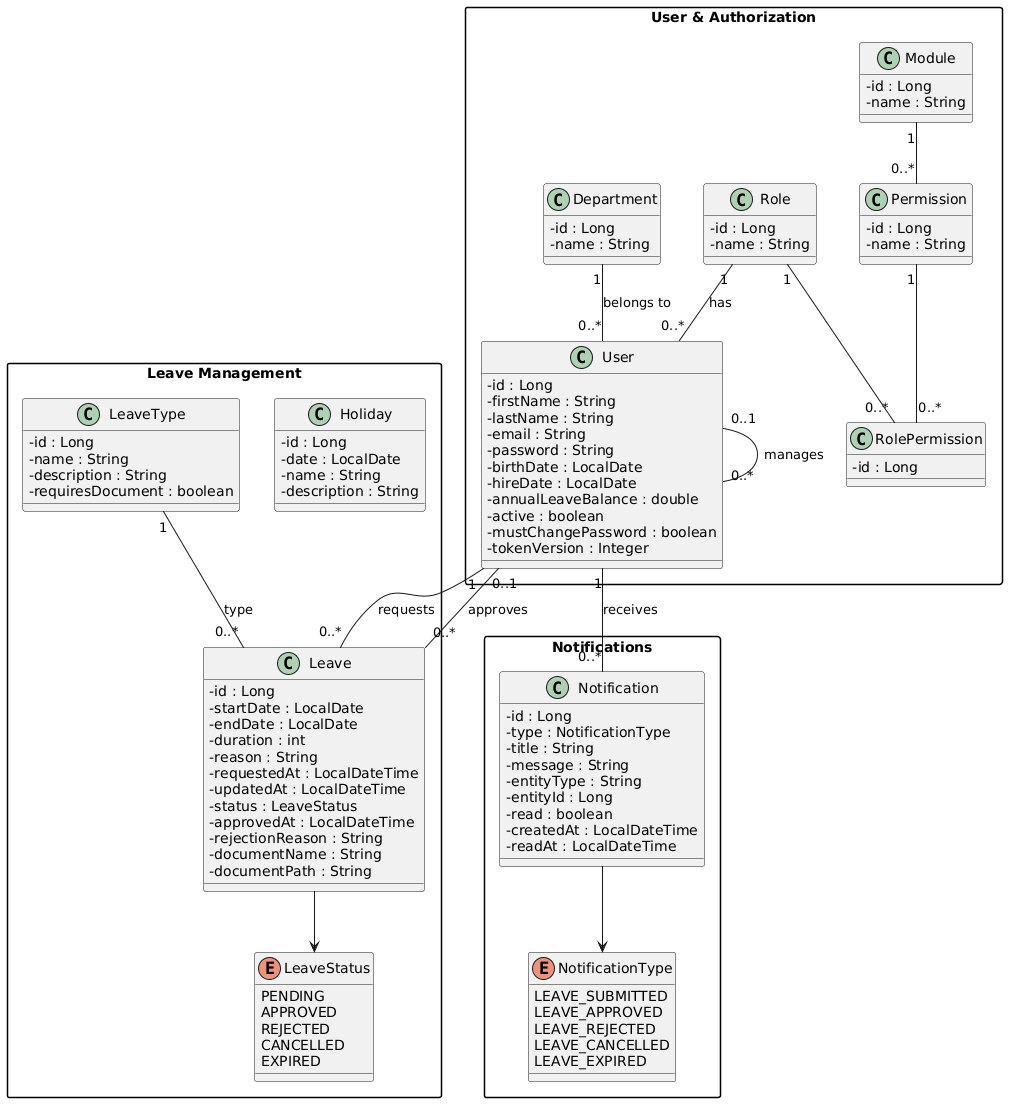

The diagram above was rendered by PlantUML. Its source (embedded in the PNG):
@startuml
skinparam classAttributeIconSize 0
skinparam packageStyle rectangle

package "User & Authorization" {

    class User {
        - id : Long
        - firstName : String
        - lastName : String
        - email : String
        - password : String
        - birthDate : LocalDate
        - hireDate : LocalDate
        - annualLeaveBalance : double
        - active : boolean
        - mustChangePassword : boolean
        - tokenVersion : Integer
    }

    class Role {
        - id : Long
        - name : String
    }

    class Department {
        - id : Long
        - name : String
    }

    class Permission {
        - id : Long
        - name : String
    }

    class Module {
        - id : Long
        - name : String
    }

    class RolePermission {
        - id : Long
    }
}

package "Leave Management" {

    class Leave {
        - id : Long
        - startDate : LocalDate
        - endDate : LocalDate
        - duration : int
        - reason : String
        - requestedAt : LocalDateTime
        - updatedAt : LocalDateTime
        - status : LeaveStatus
        - approvedAt : LocalDateTime
        - rejectionReason : String
        - documentName : String
        - documentPath : String
    }

    class LeaveType {
        - id : Long
        - name : String
        - description : String
        - requiresDocument : boolean
    }

    enum LeaveStatus {
        PENDING
        APPROVED
        REJECTED
        CANCELLED
        EXPIRED
    }

    class Holiday {
        - id : Long
        - date : LocalDate
        - name : String
        - description : String
    }
}

package "Notifications" {

    class Notification {
        - id : Long
        - type : NotificationType
        - title : String
        - message : String
        - entityType : String
        - entityId : Long
        - read : boolean
        - createdAt : LocalDateTime
        - readAt : LocalDateTime
    }

    enum NotificationType {
        LEAVE_SUBMITTED
        LEAVE_APPROVED
        LEAVE_REJECTED
        LEAVE_CANCELLED
        LEAVE_EXPIRED
    }
}

' User relationships
Department "1" -- "0..*" User : belongs to
Role "1" -- "0..*" User : has
User "0..1" -- "0..*" User : manages

' RBAC
Role "1" -- "0..*" RolePermission
Permission "1" -- "0..*" RolePermission
Module "1" -- "0..*" Permission

' Leave relationships
User "1" -- "0..*" Leave : requests
LeaveType "1" -- "0..*" Leave : type
User "0..1" -- "0..*" Leave : approves

' Enum relationships
Leave --> LeaveStatus
Notification --> NotificationType

' Notifications
User "1" -- "0..*" Notification : receives
@enduml